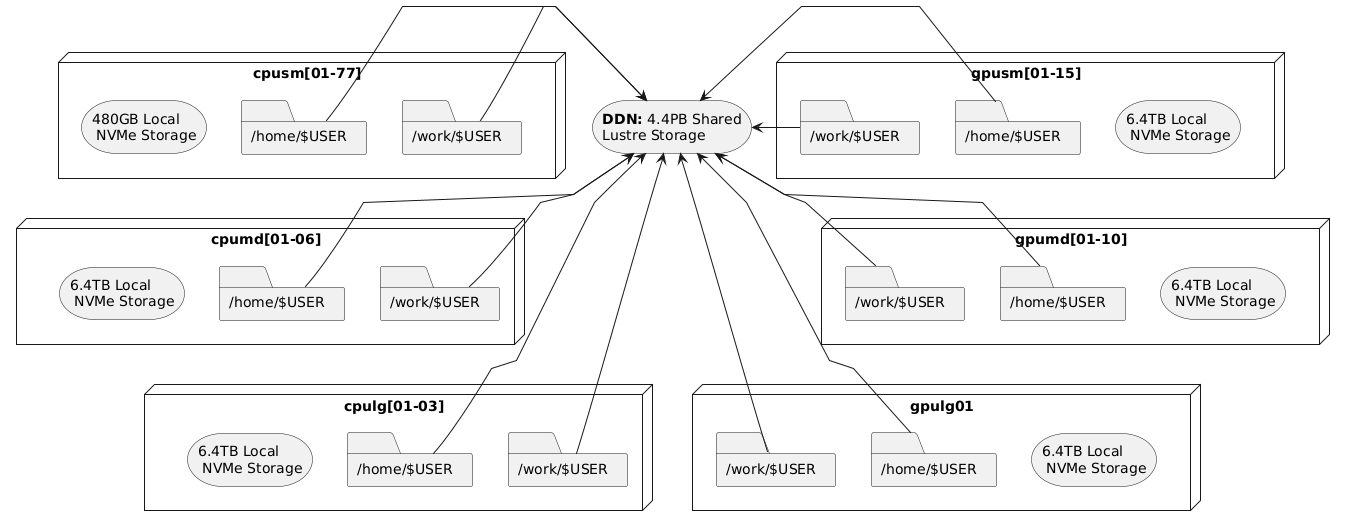

The diagram above was rendered by PlantUML. Its source (embedded in the PNG):
@startuml
skinparam linetype polyline

storage "<b>DDN:</b> 4.4PB Shared\nLustre Storage" as ddn

node "cpusm[01-77]" as cpusm {
  folder "/home/$USER" as cpusm_home {
  }
  folder "/work/$USER" as cpusm_work {
  }
  storage "480GB Local\n NVMe Storage" as cpusm_storage
}

cpusm_storage -[hidden]right-> cpusm_home
cpusm_home -[hidden]right-> cpusm_work

node "cpumd[01-06]" as cpumd {
  folder "/home/$USER" as cpumd_home {
  }
  folder "/work/$USER" as cpumd_work {
  }
  storage "6.4TB Local\n NVMe Storage" as cpumd_storage
}

cpumd_storage -[hidden]right-> cpumd_home
cpumd_home -[hidden]right-> cpumd_work

node "cpulg[01-03]" as cpulg {
  folder "/home/$USER" as cpulg_home {
  }
  folder "/work/$USER" as cpulg_work {
  }
  storage "6.4TB Local\n NVMe Storage" as cpulg_storage
}

cpulg_storage -[hidden]right-> cpulg_home
cpulg_home -[hidden]right-> cpulg_work

node "gpusm[01-15]" as gpusm {
  folder "/home/$USER" as gpusm_home {
  }
  folder "/work/$USER" as gpusm_work {
  }
  storage "6.4TB Local\n NVMe Storage" as gpusm_storage
}

gpusm_work -[hidden]right-> gpusm_home
gpusm_home -[hidden]right-> gpusm_storage

node "gpumd[01-10]" as gpumd {
  folder "/home/$USER" as gpumd_home {
  }
  folder "/work/$USER" as gpumd_work {
  }
  storage "6.4TB Local\n NVMe Storage" as gpumd_storage
}

gpumd_work -[hidden]right-> gpumd_home
gpumd_home -[hidden]right-> gpumd_storage

node "gpulg01" as gpulg {
  folder "/home/$USER" as gpulg_home {
  }
  folder "/work/$USER" as gpulg_work {
  }
  storage "6.4TB Local\n NVMe Storage" as gpulg_storage
}

gpulg_work -[hidden]right-> gpulg_home
gpulg_home -[hidden]right-> gpulg_storage

cpusm -[hidden]down-> cpumd
cpumd -[hidden]down-> cpulg

gpusm -[hidden]down-> gpumd
gpumd -[hidden]down-> gpulg

ddn <- cpusm_work
ddn <- cpumd_work
ddn <- cpulg_work
ddn <- cpusm_home
ddn <- cpumd_home
ddn <- cpulg_home

ddn <- gpusm_work
ddn <- gpumd_work
ddn <- gpulg_work
ddn <- gpusm_home
ddn <- gpumd_home
ddn <- gpulg_home
@enduml